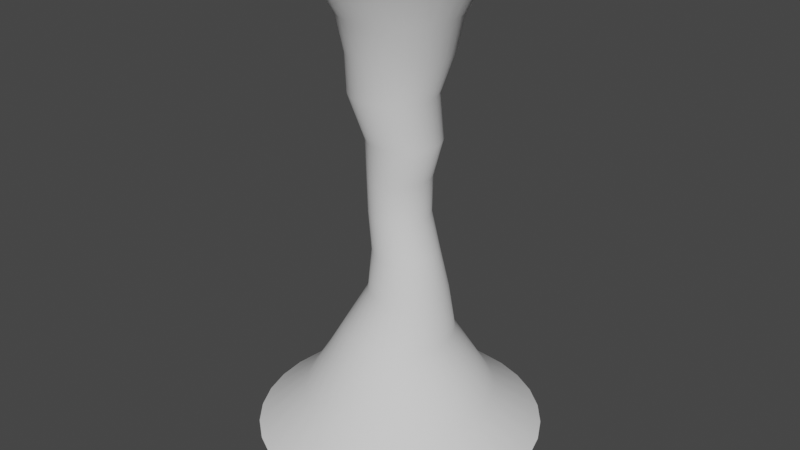 # Source: TornadoMeshes.blend  (saved by Blender 3.0.42; exported with 4.5.12 LTS)
import bpy
from mathutils import Matrix  # noqa: F401  (used for matrix-valued properties, if any)

bpy.ops.wm.read_factory_settings(use_empty=True)
scene = bpy.context.scene
scene.name = 'Scene'

# ---- collections
col_collection = bpy.data.collections.new('Collection'); scene.collection.children.link(col_collection)

# ---- world
world_world = bpy.data.worlds.new('World'); scene.world = world_world
world_world.use_nodes = True; world_world.node_tree.nodes.clear()
_N = world_world.node_tree.nodes; _L = world_world.node_tree.links
n0 = _N.new('ShaderNodeOutputWorld'); n0.name = 'World Output'; n0.location = (300, 300)
n1 = _N.new('ShaderNodeBackground'); n1.name = 'Background'; n1.location = (10, 300)
n1.inputs[0].default_value = (0.05088, 0.05088, 0.05088, 1.0)
_L.new(n1.outputs[0], n0.inputs[0])
n0.is_active_output = True
world_world.color = (0.05088, 0.05088, 0.05088)
world_world.use_sun_shadow = False
world_world.sun_shadow_jitter_overblur = 0.0

# ---- meshes
me_cylinder_001 = bpy.data.meshes.new('Cylinder.001')
me_cylinder_001.from_pydata([(-3.696e-08, 3.385, 0.01304), (-2.387e-08, 1.879, 11.01), (0.6604, 3.32, 0.01304), (0.3665, 1.842, 11.01), (1.295, 3.128, 0.01304), (0.7189, 1.736, 11.01), (1.881, 2.815, 0.01304), (1.044, 1.562, 11.01), (2.394, 2.394, 0.01304), (1.328, 1.328, 11.01), (2.815, 1.881, 0.01304), (1.562, 1.044, 11.01), (3.128, 1.295, 0.01304), (1.736, 0.7189, 11.01), (3.32, 0.6604, 0.01304), (1.842, 0.3665, 11.01), (3.385, -1.102e-07, 0.01304), (1.879, -5.388e-08, 11.01), (3.32, -0.6604, 0.01304), (1.842, -0.3665, 11.01), (3.128, -1.295, 0.01304), (1.736, -0.7189, 11.01), (2.815, -1.881, 0.01304), (1.562, -1.044, 11.01), (2.394, -2.394, 0.01304), (1.328, -1.328, 11.01), (1.881, -2.815, 0.01304), (1.044, -1.562, 11.01), (1.295, -3.128, 0.01304), (0.7189, -1.736, 11.01), (0.6604, -3.32, 0.01304), (0.3665, -1.842, 11.01), (-3.329e-07, -3.385, 0.01304), (-1.881e-07, -1.879, 11.01), (-0.6604, -3.32, 0.01304), (-0.3665, -1.842, 11.01), (-1.295, -3.128, 0.01304), (-0.7189, -1.736, 11.01), (-1.881, -2.815, 0.01304), (-1.044, -1.562, 11.01), (-2.394, -2.394, 0.01304), (-1.328, -1.328, 11.01), (-2.815, -1.881, 0.01304), (-1.562, -1.044, 11.01), (-3.128, -1.295, 0.01304), (-1.736, -0.7189, 11.01), (-3.32, -0.6604, 0.01304), (-1.842, -0.3665, 11.01), (-3.385, 7.819e-08, 0.01304), (-1.879, 5.064e-08, 11.01), (-3.32, 0.6604, 0.01304), (-1.842, 0.3665, 11.01), (-3.128, 1.295, 0.01304), (-1.736, 0.7189, 11.01), (-2.815, 1.881, 0.01304), (-1.562, 1.044, 11.01), (-2.394, 2.394, 0.01304), (-1.328, 1.328, 11.01), (-1.881, 2.815, 0.01304), (-1.044, 1.562, 11.01), (-1.295, 3.128, 0.01304), (-0.7189, 1.736, 11.01), (-0.6604, 3.32, 0.01304), (-0.3665, 1.842, 11.01), (4.604e-09, 0.7058, 5.513), (0.1377, 0.6923, 5.513), (0.2701, 0.6521, 5.513), (0.3921, 0.5869, 5.513), (0.4991, 0.4991, 5.513), (0.5869, 0.3921, 5.513), (0.6521, 0.2701, 5.513), (0.6923, 0.1377, 5.513), (0.7058, -3.456e-08, 5.513), (0.6923, -0.1377, 5.513), (0.6521, -0.2701, 5.513), (0.5869, -0.3921, 5.513), (0.4991, -0.4991, 5.513), (0.3921, -0.5869, 5.513), (0.2701, -0.6521, 5.513), (0.1377, -0.6923, 5.513), (-5.71e-08, -0.7058, 5.513), (-0.1377, -0.6923, 5.513), (-0.2701, -0.6521, 5.513), (-0.3921, -0.5869, 5.513), (-0.4991, -0.4991, 5.513), (-0.5869, -0.3921, 5.513), (-0.6521, -0.2701, 5.513), (-0.6923, -0.1377, 5.513), (-0.7058, 4.707e-09, 5.513), (-0.6923, 0.1377, 5.513), (-0.6521, 0.2701, 5.513), (-0.5869, 0.3921, 5.513), (-0.4991, 0.4991, 5.513), (-0.3921, 0.5869, 5.513), (-0.2701, 0.6521, 5.513), (-0.1377, 0.6923, 5.513), (-0.1786, 1.0, 8.263), (0.01647, 0.9808, 8.263), (0.2041, 0.9239, 8.263), (0.3769, 0.8315, 8.263), (0.5285, 0.7071, 8.263), (0.6528, 0.5556, 8.263), (0.7453, 0.3827, 8.263), (0.8022, 0.1951, 8.263), (0.8214, -4.371e-08, 8.263), (0.8022, -0.1951, 8.263), (0.7453, -0.3827, 8.263), (0.6528, -0.5556, 8.263), (0.5285, -0.7071, 8.263), (0.3769, -0.8315, 8.263), (0.2041, -0.9239, 8.263), (0.01647, -0.9808, 8.263), (-0.1786, -1.0, 8.263), (-0.3737, -0.9808, 8.263), (-0.5613, -0.9239, 8.263), (-0.7342, -0.8315, 8.263), (-0.8857, -0.7071, 8.263), (-1.01, -0.5556, 8.263), (-1.103, -0.3827, 8.263), (-1.159, -0.1951, 8.263), (-1.179, 1.192e-08, 8.263), (-1.159, 0.1951, 8.263), (-1.103, 0.3827, 8.263), (-1.01, 0.5556, 8.263), (-0.8857, 0.7071, 8.263), (-0.7342, 0.8315, 8.263), (-0.5613, 0.9239, 8.263), (-0.3737, 0.9808, 8.263), (0.2292, 1.277, 2.515), (0.4735, 1.203, 2.515), (0.6986, 1.083, 2.515), (0.8959, 0.9207, 2.515), (1.058, 0.7234, 2.515), (1.178, 0.4983, 2.515), (1.252, 0.254, 2.515), (1.277, -2.251e-08, 2.515), (1.252, -0.254, 2.515), (1.178, -0.4983, 2.515), (1.058, -0.7234, 2.515), (0.8959, -0.9207, 2.515), (0.6986, -1.083, 2.515), (0.4735, -1.203, 2.515), (0.2292, -1.277, 2.515), (-0.02481, -1.302, 2.515), (-0.2788, -1.277, 2.515), (-0.5231, -1.203, 2.515), (-0.7482, -1.083, 2.515), (-0.9455, -0.9207, 2.515), (-1.107, -0.7234, 2.515), (-1.228, -0.4983, 2.515), (-1.302, -0.254, 2.515), (-1.327, 4.993e-08, 2.515), (-1.302, 0.254, 2.515), (-1.228, 0.4983, 2.515), (-1.107, 0.7234, 2.515), (-0.9455, 0.9207, 2.515), (-0.7482, 1.083, 2.515), (-0.5231, 1.203, 2.515), (-0.2788, 1.277, 2.515), (-0.02481, 1.302, 2.515), (0.4389, 2.206, 0.9538), (0.8609, 2.078, 0.9538), (1.25, 1.87, 0.9538), (1.591, 1.591, 0.9538), (1.87, 1.25, 0.9538), (2.078, 0.8609, 0.9538), (2.206, 0.4389, 0.9538), (2.25, -8.025e-08, 0.9538), (2.206, -0.4389, 0.9538), (2.078, -0.8609, 0.9538), (1.87, -1.25, 0.9538), (1.591, -1.591, 0.9538), (1.25, -1.87, 0.9538), (0.8609, -2.078, 0.9538), (0.4389, -2.206, 0.9538), (-2.199e-07, -2.25, 0.9538), (-0.4389, -2.206, 0.9538), (-0.8609, -2.078, 0.9538), (-1.25, -1.87, 0.9538), (-1.591, -1.591, 0.9538), (-1.87, -1.25, 0.9538), (-2.078, -0.8609, 0.9538), (-2.206, -0.4389, 0.9538), (-2.25, 4.49e-08, 0.9538), (-2.206, 0.4389, 0.9538), (-2.078, 0.8609, 0.9538), (-1.87, 1.25, 0.9538), (-1.591, 1.591, 0.9538), (-1.25, 1.87, 0.9538), (-0.8609, 2.078, 0.9538), (-0.4389, 2.206, 0.9538), (-2.324e-08, 2.25, 0.9538), (-1.852e-08, 1.726, 1.808), (0.3367, 1.693, 1.808), (0.6604, 1.594, 1.808), (0.9588, 1.435, 1.808), (1.22, 1.22, 1.808), (1.435, 0.9588, 1.808), (1.594, 0.6604, 1.808), (1.693, 0.3367, 1.808), (1.726, -6.406e-08, 1.808), (1.693, -0.3367, 1.808), (1.594, -0.6604, 1.808), (1.435, -0.9588, 1.808), (1.22, -1.22, 1.808), (0.9588, -1.435, 1.808), (0.6604, -1.594, 1.808), (0.3367, -1.693, 1.808), (-1.694e-07, -1.726, 1.808), (-0.3367, -1.693, 1.808), (-0.6604, -1.594, 1.808), (-0.9588, -1.435, 1.808), (-1.22, -1.22, 1.808), (-1.435, -0.9588, 1.808), (-1.594, -0.6604, 1.808), (-1.693, -0.3367, 1.808), (-1.726, 3.196e-08, 1.808), (-1.693, 0.3367, 1.808), (-1.594, 0.6604, 1.808), (-1.435, 0.9588, 1.808), (-1.22, 1.22, 1.808), (-0.9588, 1.435, 1.808), (-0.6604, 1.594, 1.808), (-0.3367, 1.693, 1.808), (-1.337e-08, 1.353, 10.03), (0.2639, 1.327, 10.03), (0.5177, 1.25, 10.03), (0.7516, 1.125, 10.03), (0.9566, 0.9566, 10.03), (1.125, 0.7516, 10.03), (1.25, 0.5177, 10.03), (1.327, 0.2639, 10.03), (1.353, -3.744e-08, 10.03), (1.327, -0.2639, 10.03), (1.25, -0.5177, 10.03), (1.125, -0.7516, 10.03), (0.9566, -0.9566, 10.03), (0.7516, -1.125, 10.03), (0.5177, -1.25, 10.03), (0.2639, -1.327, 10.03), (-1.316e-07, -1.353, 10.03), (-0.2639, -1.327, 10.03), (-0.5177, -1.25, 10.03), (-0.7516, -1.125, 10.03), (-0.9566, -0.9566, 10.03), (-1.125, -0.7516, 10.03), (-1.25, -0.5177, 10.03), (-1.327, -0.2639, 10.03), (-1.353, 3.782e-08, 10.03), (-1.327, 0.2639, 10.03), (-1.25, 0.5177, 10.03), (-1.125, 0.7516, 10.03), (-0.9566, 0.9566, 10.03), (-0.7516, 1.125, 10.03), (-0.5177, 1.25, 10.03), (-0.2639, 1.327, 10.03), (0.226, 1.136, 9.174), (0.4432, 1.07, 9.174), (0.6435, 0.9631, 9.174), (0.819, 0.819, 9.174), (0.9631, 0.6435, 9.174), (1.07, 0.4432, 9.174), (1.136, 0.226, 9.174), (1.158, -3.942e-08, 9.174), (1.136, -0.226, 9.174), (1.07, -0.4432, 9.174), (0.9631, -0.6435, 9.174), (0.819, -0.819, 9.174), (0.6435, -0.9631, 9.174), (0.4432, -1.07, 9.174), (0.226, -1.136, 9.174), (-1.086e-07, -1.158, 9.174), (-0.226, -1.136, 9.174), (-0.4432, -1.07, 9.174), (-0.6435, -0.9631, 9.174), (-0.819, -0.819, 9.174), (-0.9631, -0.6435, 9.174), (-1.07, -0.4432, 9.174), (-1.136, -0.226, 9.174), (-1.158, 2.502e-08, 9.174), (-1.136, 0.226, 9.174), (-1.07, 0.4432, 9.174), (-0.9631, 0.6435, 9.174), (-0.819, 0.819, 9.174), (-0.6435, 0.9631, 9.174), (-0.4432, 1.07, 9.174), (-0.226, 1.136, 9.174), (-7.312e-09, 1.158, 9.174), (0.2842, 0.8299, 7.276), (0.4429, 0.7817, 7.276), (0.5892, 0.7035, 7.276), (0.7174, 0.5983, 7.276), (0.8226, 0.4701, 7.276), (0.9008, 0.3238, 7.276), (0.949, 0.1651, 7.276), (0.9652, -2.836e-08, 7.276), (0.949, -0.1651, 7.276), (0.9008, -0.3238, 7.276), (0.8226, -0.4701, 7.276), (0.7174, -0.5983, 7.276), (0.5892, -0.7035, 7.276), (0.4429, -0.7817, 7.276), (0.2842, -0.8299, 7.276), (0.1191, -0.8461, 7.276), (-0.04599, -0.8299, 7.276), (-0.2047, -0.7817, 7.276), (-0.351, -0.7035, 7.276), (-0.4792, -0.5983, 7.276), (-0.5845, -0.4701, 7.276), (-0.6627, -0.3238, 7.276), (-0.7108, -0.1651, 7.276), (-0.7271, 1.871e-08, 7.276), (-0.7108, 0.1651, 7.276), (-0.6627, 0.3238, 7.276), (-0.5845, 0.4701, 7.276), (-0.4792, 0.5983, 7.276), (-0.351, 0.7035, 7.276), (-0.2047, 0.7817, 7.276), (-0.04599, 0.8299, 7.276), (0.1191, 0.8461, 7.276), (0.1423, 0.7152, 6.395), (0.2791, 0.6737, 6.395), (0.4051, 0.6063, 6.395), (0.5156, 0.5156, 6.395), (0.6063, 0.4051, 6.395), (0.6737, 0.2791, 6.395), (0.7152, 0.1423, 6.395), (0.7292, -3.346e-08, 6.395), (0.7152, -0.1423, 6.395), (0.6737, -0.2791, 6.395), (0.6063, -0.4051, 6.395), (0.5156, -0.5156, 6.395), (0.4051, -0.6063, 6.395), (0.2791, -0.6737, 6.395), (0.1423, -0.7152, 6.395), (-6.379e-08, -0.7292, 6.395), (-0.1423, -0.7152, 6.395), (-0.2791, -0.6737, 6.395), (-0.4051, -0.6063, 6.395), (-0.5156, -0.5156, 6.395), (-0.6063, -0.4051, 6.395), (-0.6737, -0.2791, 6.395), (-0.7152, -0.1423, 6.395), (-0.7292, 7.113e-09, 6.395), (-0.7152, 0.1423, 6.395), (-0.6737, 0.2791, 6.395), (-0.6063, 0.4051, 6.395), (-0.5156, 0.5156, 6.395), (-0.4051, 0.6063, 6.395), (-0.2791, 0.6737, 6.395), (-0.1423, 0.7152, 6.395), (-4.356e-11, 0.7292, 6.395), (0.2533, 0.9208, 3.65), (0.4329, 0.9031, 3.65), (0.6056, 0.8507, 3.65), (0.7648, 0.7656, 3.65), (0.9043, 0.6511, 3.65), (1.019, 0.5116, 3.65), (1.104, 0.3524, 3.65), (1.156, 0.1796, 3.65), (1.174, -3.526e-08, 3.65), (1.156, -0.1796, 3.65), (1.104, -0.3524, 3.65), (1.019, -0.5116, 3.65), (0.9043, -0.6511, 3.65), (0.7648, -0.7656, 3.65), (0.6056, -0.8507, 3.65), (0.4329, -0.9031, 3.65), (0.2533, -0.9208, 3.65), (0.07363, -0.9031, 3.65), (-0.0991, -0.8507, 3.65), (-0.2583, -0.7656, 3.65), (-0.3978, -0.6511, 3.65), (-0.5123, -0.5116, 3.65), (-0.5974, -0.3524, 3.65), (-0.6498, -0.1796, 3.65), (-0.6675, 1.597e-08, 3.65), (-0.6498, 0.1796, 3.65), (-0.5974, 0.3524, 3.65), (-0.5123, 0.5116, 3.65), (-0.3978, 0.6511, 3.65), (-0.2583, 0.7656, 3.65), (-0.0991, 0.8507, 3.65), (0.07363, 0.9031, 3.65), (0.1713, 0.7625, 4.626), (0.32, 0.7478, 4.626), (0.4631, 0.7044, 4.626), (0.5949, 0.634, 4.626), (0.7104, 0.5391, 4.626), (0.8053, 0.4236, 4.626), (0.8757, 0.2918, 4.626), (0.9191, 0.1487, 4.626), (0.9338, -2.152e-08, 4.626), (0.9191, -0.1487, 4.626), (0.8757, -0.2918, 4.626), (0.8053, -0.4236, 4.626), (0.7104, -0.5391, 4.626), (0.5949, -0.634, 4.626), (0.4631, -0.7044, 4.626), (0.32, -0.7478, 4.626), (0.1713, -0.7625, 4.626), (0.02254, -0.7478, 4.626), (-0.1205, -0.7044, 4.626), (-0.2523, -0.634, 4.626), (-0.3679, -0.5391, 4.626), (-0.4627, -0.4236, 4.626), (-0.5331, -0.2918, 4.626), (-0.5765, -0.1487, 4.626), (-0.5912, 2.09e-08, 4.626), (-0.5765, 0.1487, 4.626), (-0.5331, 0.2918, 4.626), (-0.4627, 0.4236, 4.626), (-0.3679, 0.5391, 4.626), (-0.2523, 0.634, 4.626), (-0.1205, 0.7044, 4.626), (0.02254, 0.7478, 4.626)], [], [(224, 1, 3, 225), (225, 3, 5, 226), (226, 5, 7, 227), (227, 7, 9, 228), (228, 9, 11, 229), (229, 11, 13, 230), (230, 13, 15, 231), (231, 15, 17, 232), (232, 17, 19, 233), (233, 19, 21, 234), (234, 21, 23, 235), (235, 23, 25, 236), (236, 25, 27, 237), (237, 27, 29, 238), (238, 29, 31, 239), (239, 31, 33, 240), (240, 33, 35, 241), (241, 35, 37, 242), (242, 37, 39, 243), (243, 39, 41, 244), (244, 41, 43, 245), (245, 43, 45, 246), (246, 45, 47, 247), (247, 47, 49, 248), (248, 49, 51, 249), (249, 51, 53, 250), (250, 53, 55, 251), (251, 55, 57, 252), (252, 57, 59, 253), (253, 59, 61, 254), (414, 94, 95, 415), (254, 61, 63, 255), (255, 63, 1, 224), (415, 95, 64, 384), (413, 93, 94, 414), (412, 92, 93, 413), (411, 91, 92, 412), (410, 90, 91, 411), (409, 89, 90, 410), (408, 88, 89, 409), (407, 87, 88, 408), (406, 86, 87, 407), (405, 85, 86, 406), (404, 84, 85, 405), (403, 83, 84, 404), (402, 82, 83, 403), (401, 81, 82, 402), (400, 80, 81, 401), (399, 79, 80, 400), (398, 78, 79, 399), (397, 77, 78, 398), (396, 76, 77, 397), (395, 75, 76, 396), (394, 74, 75, 395), (393, 73, 74, 394), (392, 72, 73, 393), (391, 71, 72, 392), (390, 70, 71, 391), (389, 69, 70, 390), (388, 68, 69, 389), (387, 67, 68, 388), (386, 66, 67, 387), (385, 65, 66, 386), (384, 64, 65, 385), (318, 127, 96, 319), (317, 126, 127, 318), (316, 125, 126, 317), (315, 124, 125, 316), (314, 123, 124, 315), (313, 122, 123, 314), (312, 121, 122, 313), (311, 120, 121, 312), (310, 119, 120, 311), (309, 118, 119, 310), (308, 117, 118, 309), (307, 116, 117, 308), (306, 115, 116, 307), (305, 114, 115, 306), (304, 113, 114, 305), (303, 112, 113, 304), (302, 111, 112, 303), (301, 110, 111, 302), (300, 109, 110, 301), (299, 108, 109, 300), (298, 107, 108, 299), (297, 106, 107, 298), (296, 105, 106, 297), (295, 104, 105, 296), (294, 103, 104, 295), (293, 102, 103, 294), (292, 101, 102, 293), (291, 100, 101, 292), (290, 99, 100, 291), (289, 98, 99, 290), (288, 97, 98, 289), (319, 96, 97, 288), (192, 159, 128, 193), (193, 128, 129, 194), (194, 129, 130, 195), (195, 130, 131, 196), (196, 131, 132, 197), (197, 132, 133, 198), (198, 133, 134, 199), (199, 134, 135, 200), (200, 135, 136, 201), (201, 136, 137, 202), (202, 137, 138, 203), (203, 138, 139, 204), (204, 139, 140, 205), (205, 140, 141, 206), (206, 141, 142, 207), (207, 142, 143, 208), (208, 143, 144, 209), (209, 144, 145, 210), (210, 145, 146, 211), (211, 146, 147, 212), (212, 147, 148, 213), (213, 148, 149, 214), (214, 149, 150, 215), (215, 150, 151, 216), (216, 151, 152, 217), (217, 152, 153, 218), (218, 153, 154, 219), (219, 154, 155, 220), (220, 155, 156, 221), (221, 156, 157, 222), (223, 158, 159, 192), (222, 157, 158, 223), (60, 189, 190, 62), (62, 190, 191, 0), (58, 188, 189, 60), (56, 187, 188, 58), (54, 186, 187, 56), (52, 185, 186, 54), (50, 184, 185, 52), (48, 183, 184, 50), (46, 182, 183, 48), (44, 181, 182, 46), (42, 180, 181, 44), (40, 179, 180, 42), (38, 178, 179, 40), (36, 177, 178, 38), (34, 176, 177, 36), (32, 175, 176, 34), (30, 174, 175, 32), (28, 173, 174, 30), (26, 172, 173, 28), (24, 171, 172, 26), (22, 170, 171, 24), (20, 169, 170, 22), (18, 168, 169, 20), (16, 167, 168, 18), (14, 166, 167, 16), (12, 165, 166, 14), (10, 164, 165, 12), (8, 163, 164, 10), (6, 162, 163, 8), (4, 161, 162, 6), (2, 160, 161, 4), (0, 191, 160, 2), (189, 222, 223, 190), (190, 223, 192, 191), (188, 221, 222, 189), (187, 220, 221, 188), (186, 219, 220, 187), (185, 218, 219, 186), (184, 217, 218, 185), (183, 216, 217, 184), (182, 215, 216, 183), (181, 214, 215, 182), (180, 213, 214, 181), (179, 212, 213, 180), (178, 211, 212, 179), (177, 210, 211, 178), (176, 209, 210, 177), (175, 208, 209, 176), (174, 207, 208, 175), (173, 206, 207, 174), (172, 205, 206, 173), (171, 204, 205, 172), (170, 203, 204, 171), (169, 202, 203, 170), (168, 201, 202, 169), (167, 200, 201, 168), (166, 199, 200, 167), (165, 198, 199, 166), (164, 197, 198, 165), (163, 196, 197, 164), (162, 195, 196, 163), (161, 194, 195, 162), (160, 193, 194, 161), (191, 192, 193, 160), (286, 255, 224, 287), (285, 254, 255, 286), (284, 253, 254, 285), (283, 252, 253, 284), (282, 251, 252, 283), (281, 250, 251, 282), (280, 249, 250, 281), (279, 248, 249, 280), (278, 247, 248, 279), (277, 246, 247, 278), (276, 245, 246, 277), (275, 244, 245, 276), (274, 243, 244, 275), (273, 242, 243, 274), (272, 241, 242, 273), (271, 240, 241, 272), (270, 239, 240, 271), (269, 238, 239, 270), (268, 237, 238, 269), (267, 236, 237, 268), (266, 235, 236, 267), (265, 234, 235, 266), (264, 233, 234, 265), (263, 232, 233, 264), (262, 231, 232, 263), (261, 230, 231, 262), (260, 229, 230, 261), (259, 228, 229, 260), (258, 227, 228, 259), (257, 226, 227, 258), (256, 225, 226, 257), (287, 224, 225, 256), (96, 287, 256, 97), (97, 256, 257, 98), (98, 257, 258, 99), (99, 258, 259, 100), (100, 259, 260, 101), (101, 260, 261, 102), (102, 261, 262, 103), (103, 262, 263, 104), (104, 263, 264, 105), (105, 264, 265, 106), (106, 265, 266, 107), (107, 266, 267, 108), (108, 267, 268, 109), (109, 268, 269, 110), (110, 269, 270, 111), (111, 270, 271, 112), (112, 271, 272, 113), (113, 272, 273, 114), (114, 273, 274, 115), (115, 274, 275, 116), (116, 275, 276, 117), (117, 276, 277, 118), (118, 277, 278, 119), (119, 278, 279, 120), (120, 279, 280, 121), (121, 280, 281, 122), (122, 281, 282, 123), (123, 282, 283, 124), (124, 283, 284, 125), (125, 284, 285, 126), (126, 285, 286, 127), (127, 286, 287, 96), (351, 319, 288, 320), (320, 288, 289, 321), (321, 289, 290, 322), (322, 290, 291, 323), (323, 291, 292, 324), (324, 292, 293, 325), (325, 293, 294, 326), (326, 294, 295, 327), (327, 295, 296, 328), (328, 296, 297, 329), (329, 297, 298, 330), (330, 298, 299, 331), (331, 299, 300, 332), (332, 300, 301, 333), (333, 301, 302, 334), (334, 302, 303, 335), (335, 303, 304, 336), (336, 304, 305, 337), (337, 305, 306, 338), (338, 306, 307, 339), (339, 307, 308, 340), (340, 308, 309, 341), (341, 309, 310, 342), (342, 310, 311, 343), (343, 311, 312, 344), (344, 312, 313, 345), (345, 313, 314, 346), (346, 314, 315, 347), (347, 315, 316, 348), (348, 316, 317, 349), (349, 317, 318, 350), (350, 318, 319, 351), (95, 350, 351, 64), (94, 349, 350, 95), (93, 348, 349, 94), (92, 347, 348, 93), (91, 346, 347, 92), (90, 345, 346, 91), (89, 344, 345, 90), (88, 343, 344, 89), (87, 342, 343, 88), (86, 341, 342, 87), (85, 340, 341, 86), (84, 339, 340, 85), (83, 338, 339, 84), (82, 337, 338, 83), (81, 336, 337, 82), (80, 335, 336, 81), (79, 334, 335, 80), (78, 333, 334, 79), (77, 332, 333, 78), (76, 331, 332, 77), (75, 330, 331, 76), (74, 329, 330, 75), (73, 328, 329, 74), (72, 327, 328, 73), (71, 326, 327, 72), (70, 325, 326, 71), (69, 324, 325, 70), (68, 323, 324, 69), (67, 322, 323, 68), (66, 321, 322, 67), (65, 320, 321, 66), (64, 351, 320, 65), (159, 352, 353, 128), (128, 353, 354, 129), (129, 354, 355, 130), (130, 355, 356, 131), (131, 356, 357, 132), (132, 357, 358, 133), (133, 358, 359, 134), (134, 359, 360, 135), (135, 360, 361, 136), (136, 361, 362, 137), (137, 362, 363, 138), (138, 363, 364, 139), (139, 364, 365, 140), (140, 365, 366, 141), (141, 366, 367, 142), (142, 367, 368, 143), (143, 368, 369, 144), (144, 369, 370, 145), (145, 370, 371, 146), (146, 371, 372, 147), (147, 372, 373, 148), (148, 373, 374, 149), (149, 374, 375, 150), (150, 375, 376, 151), (151, 376, 377, 152), (152, 377, 378, 153), (153, 378, 379, 154), (154, 379, 380, 155), (155, 380, 381, 156), (156, 381, 382, 157), (158, 383, 352, 159), (157, 382, 383, 158), (352, 384, 385, 353), (353, 385, 386, 354), (354, 386, 387, 355), (355, 387, 388, 356), (356, 388, 389, 357), (357, 389, 390, 358), (358, 390, 391, 359), (359, 391, 392, 360), (360, 392, 393, 361), (361, 393, 394, 362), (362, 394, 395, 363), (363, 395, 396, 364), (364, 396, 397, 365), (365, 397, 398, 366), (366, 398, 399, 367), (367, 399, 400, 368), (368, 400, 401, 369), (369, 401, 402, 370), (370, 402, 403, 371), (371, 403, 404, 372), (372, 404, 405, 373), (373, 405, 406, 374), (374, 406, 407, 375), (375, 407, 408, 376), (376, 408, 409, 377), (377, 409, 410, 378), (378, 410, 411, 379), (379, 411, 412, 380), (380, 412, 413, 381), (381, 413, 414, 382), (383, 415, 384, 352), (382, 414, 415, 383)])
me_cylinder_001.polygons.foreach_set('use_smooth', [True] * 384)
_uv = me_cylinder_001.uv_layers.new(name='UVMap')
_uv.uv.foreach_set('vector', [1.0, 0.9103, 1.0, 1.0, 0.9688, 1.0, 0.9688, 0.9103, 0.9688, 0.9103, 0.9688, 1.0, 0.9375, 1.0, 0.9375, 0.9103, 0.9375, 0.9103, 0.9375, 1.0, 0.9062, 1.0, 0.9062, 0.9103, 0.9062, 0.9103, 0.9062, 1.0, 0.875, 1.0, 0.875, 0.9103, 0.875, 0.9103, 0.875, 1.0, 0.8438, 1.0, 0.8438, 0.9103, 0.8438, 0.9103, 0.8438, 1.0, 0.8125, 1.0, 0.8125, 0.9103, 0.8125, 0.9103, 0.8125, 1.0, 0.7812, 1.0, 0.7812, 0.9103, 0.7812, 0.9103, 0.7812, 1.0, 0.75, 1.0, 0.75, 0.9103, 0.75, 0.9103, 0.75, 1.0, 0.7188, 1.0, 0.7188, 0.9103, 0.7188, 0.9103, 0.7188, 1.0, 0.6875, 1.0, 0.6875, 0.9103, 0.6875, 0.9103, 0.6875, 1.0, 0.6562, 1.0, 0.6562, 0.9103, 0.6562, 0.9103, 0.6562, 1.0, 0.625, 1.0, 0.625, 0.9103, 0.625, 0.9103, 0.625, 1.0, 0.5938, 1.0, 0.5938, 0.9103, 0.5938, 0.9103, 0.5938, 1.0, 0.5625, 1.0, 0.5625, 0.9103, 0.5625, 0.9103, 0.5625, 1.0, 0.5312, 1.0, 0.5312, 0.9103, 0.5312, 0.9103, 0.5312, 1.0, 0.5, 1.0, 0.5, 0.9103, 0.5, 0.9103, 0.5, 1.0, 0.4688, 1.0, 0.4688, 0.9103, 0.4688, 0.9103, 0.4688, 1.0, 0.4375, 1.0, 0.4375, 0.9103, 0.4375, 0.9103, 0.4375, 1.0, 0.4062, 1.0, 0.4062, 0.9103, 0.4062, 0.9103, 0.4062, 1.0, 0.375, 1.0, 0.375, 0.9103, 0.375, 0.9103, 0.375, 1.0, 0.3438, 1.0, 0.3438, 0.9103, 0.3438, 0.9103, 0.3438, 1.0, 0.3125, 1.0, 0.3125, 0.9103, 0.3125, 0.9103, 0.3125, 1.0, 0.2812, 1.0, 0.2812, 0.9103, 0.2812, 0.9103, 0.2812, 1.0, 0.25, 1.0, 0.25, 0.9103, 0.25, 0.9103, 0.25, 1.0, 0.2188, 1.0, 0.2188, 0.9103, 0.2188, 0.9103, 0.2188, 1.0, 0.1875, 1.0, 0.1875, 0.9103, 0.1875, 0.9103, 0.1875, 1.0, 0.1562, 1.0, 0.1562, 0.9103, 0.1562, 0.9103, 0.1562, 1.0, 0.125, 1.0, 0.125, 0.9103, 0.125, 0.9103, 0.125, 1.0, 0.09375, 1.0, 0.09375, 0.9103, 0.09375, 0.9103, 0.09375, 1.0, 0.0625, 1.0, 0.0625, 0.9103, 0.06258, 0.4257, 0.0625, 0.5, 0.03125, 0.5, 0.03133, 0.4257, 0.0625, 0.9103, 0.0625, 1.0, 0.03125, 1.0, 0.03125, 0.9103, 0.03125, 0.9103, 0.03125, 1.0, 0.0, 1.0, 0.0, 0.9103, 0.03133, 0.4257, 0.03125, 0.5, 0.0, 0.5, -0.0009799, 0.4257, 0.09381, 0.4256, 0.09375, 0.5, 0.0625, 0.5, 0.06258, 0.4257, 0.125, 0.4256, 0.125, 0.5, 0.09375, 0.5, 0.09381, 0.4256, 0.1563, 0.4256, 0.1562, 0.5, 0.125, 0.5, 0.125, 0.4256, 0.1875, 0.4256, 0.1875, 0.5, 0.1562, 0.5, 0.1563, 0.4256, 0.2188, 0.4256, 0.2188, 0.5, 0.1875, 0.5, 0.1875, 0.4256, 0.25, 0.4256, 0.25, 0.5, 0.2188, 0.5, 0.2188, 0.4256, 0.2812, 0.4256, 0.2812, 0.5, 0.25, 0.5, 0.25, 0.4256, 0.3125, 0.4256, 0.3125, 0.5, 0.2812, 0.5, 0.2812, 0.4256, 0.3437, 0.4256, 0.3438, 0.5, 0.3125, 0.5, 0.3125, 0.4256, 0.375, 0.4256, 0.375, 0.5, 0.3438, 0.5, 0.3437, 0.4256, 0.4062, 0.4256, 0.4062, 0.5, 0.375, 0.5, 0.375, 0.4256, 0.4374, 0.4257, 0.4375, 0.5, 0.4062, 0.5, 0.4062, 0.4256, 0.4687, 0.4257, 0.4688, 0.5, 0.4375, 0.5, 0.4374, 0.4257, 0.4999, 0.4257, 0.5, 0.5, 0.4688, 0.5, 0.4687, 0.4257, 0.5312, 0.4257, 0.5312, 0.5, 0.5, 0.5, 0.4999, 0.4257, 0.5624, 0.4257, 0.5625, 0.5, 0.5312, 0.5, 0.5312, 0.4257, 0.5937, 0.4257, 0.5938, 0.5, 0.5625, 0.5, 0.5624, 0.4257, 0.625, 0.4257, 0.625, 0.5, 0.5938, 0.5, 0.5937, 0.4257, 0.6562, 0.4257, 0.6562, 0.5, 0.625, 0.5, 0.625, 0.4257, 0.6875, 0.4257, 0.6875, 0.5, 0.6562, 0.5, 0.6562, 0.4257, 0.7187, 0.4257, 0.7188, 0.5, 0.6875, 0.5, 0.6875, 0.4257, 0.75, 0.4257, 0.75, 0.5, 0.7188, 0.5, 0.7187, 0.4257, 0.7813, 0.4257, 0.7812, 0.5, 0.75, 0.5, 0.75, 0.4257, 0.8125, 0.4257, 0.8125, 0.5, 0.7812, 0.5, 0.7813, 0.4257, 0.8438, 0.4257, 0.8438, 0.5, 0.8125, 0.5, 0.8125, 0.4257, 0.875, 0.4257, 0.875, 0.5, 0.8438, 0.5, 0.8438, 0.4257, 0.9063, 0.4257, 0.9062, 0.5, 0.875, 0.5, 0.875, 0.4257, 0.9376, 0.4257, 0.9375, 0.5, 0.9062, 0.5, 0.9063, 0.4257, 0.9688, 0.4257, 0.9688, 0.5, 0.9375, 0.5, 0.9376, 0.4257, 1.001, 0.4257, 1.0, 0.5, 0.9688, 0.5, 0.9688, 0.4257, 0.03125, 0.6549, 0.03125, 0.75, 0.0, 0.75, 0.0, 0.6549, 0.0625, 0.6549, 0.0625, 0.75, 0.03125, 0.75, 0.03125, 0.6549, 0.09375, 0.6549, 0.09375, 0.75, 0.0625, 0.75, 0.0625, 0.6549, 0.125, 0.6549, 0.125, 0.75, 0.09375, 0.75, 0.09375, 0.6549, 0.1562, 0.6549, 0.1562, 0.75, 0.125, 0.75, 0.125, 0.6549, 0.1875, 0.6549, 0.1875, 0.75, 0.1562, 0.75, 0.1562, 0.6549, 0.2188, 0.6549, 0.2188, 0.75, 0.1875, 0.75, 0.1875, 0.6549, 0.25, 0.6549, 0.25, 0.75, 0.2188, 0.75, 0.2188, 0.6549, 0.2812, 0.6549, 0.2812, 0.75, 0.25, 0.75, 0.25, 0.6549, 0.3125, 0.6549, 0.3125, 0.75, 0.2812, 0.75, 0.2812, 0.6549, 0.3438, 0.6549, 0.3438, 0.75, 0.3125, 0.75, 0.3125, 0.6549, 0.375, 0.6549, 0.375, 0.75, 0.3438, 0.75, 0.3438, 0.6549, 0.4062, 0.6549, 0.4062, 0.75, 0.375, 0.75, 0.375, 0.6549, 0.4375, 0.6549, 0.4375, 0.75, 0.4062, 0.75, 0.4062, 0.6549, 0.4688, 0.6549, 0.4688, 0.75, 0.4375, 0.75, 0.4375, 0.6549, 0.5, 0.6549, 0.5, 0.75, 0.4688, 0.75, 0.4688, 0.6549, 0.5312, 0.6549, 0.5312, 0.75, 0.5, 0.75, 0.5, 0.6549, 0.5625, 0.6549, 0.5625, 0.75, 0.5312, 0.75, 0.5312, 0.6549, 0.5938, 0.6549, 0.5938, 0.75, 0.5625, 0.75, 0.5625, 0.6549, 0.625, 0.6549, 0.625, 0.75, 0.5938, 0.75, 0.5938, 0.6549, 0.6562, 0.6549, 0.6562, 0.75, 0.625, 0.75, 0.625, 0.6549, 0.6875, 0.6549, 0.6875, 0.75, 0.6562, 0.75, 0.6562, 0.6549, 0.7188, 0.6549, 0.7188, 0.75, 0.6875, 0.75, 0.6875, 0.6549, 0.75, 0.6549, 0.75, 0.75, 0.7188, 0.75, 0.7188, 0.6549, 0.7812, 0.6549, 0.7812, 0.75, 0.75, 0.75, 0.75, 0.6549, 0.8125, 0.6549, 0.8125, 0.75, 0.7812, 0.75, 0.7812, 0.6549, 0.8437, 0.6549, 0.8438, 0.75, 0.8125, 0.75, 0.8125, 0.6549, 0.875, 0.6549, 0.875, 0.75, 0.8438, 0.75, 0.8437, 0.6549, 0.9062, 0.6549, 0.9062, 0.75, 0.875, 0.75, 0.875, 0.6549, 0.9375, 0.6549, 0.9375, 0.75, 0.9062, 0.75, 0.9062, 0.6549, 0.9688, 0.6549, 0.9688, 0.75, 0.9375, 0.75, 0.9375, 0.6549, 1.0, 0.6549, 1.0, 0.75, 0.9688, 0.75, 0.9688, 0.6549, 1.0, 0.1632, 1.0, 0.25, 0.9688, 0.25, 0.9687, 0.1632, 0.9687, 0.1632, 0.9688, 0.25, 0.9375, 0.25, 0.9375, 0.1632, 0.9375, 0.1632, 0.9375, 0.25, 0.9062, 0.25, 0.9062, 0.1632, 0.9062, 0.1632, 0.9062, 0.25, 0.875, 0.25, 0.875, 0.1632, 0.875, 0.1632, 0.875, 0.25, 0.8438, 0.25, 0.8438, 0.1632, 0.8438, 0.1632, 0.8438, 0.25, 0.8125, 0.25, 0.8125, 0.1632, 0.8125, 0.1632, 0.8125, 0.25, 0.7812, 0.25, 0.7812, 0.1632, 0.7812, 0.1632, 0.7812, 0.25, 0.75, 0.25, 0.75, 0.1632, 0.75, 0.1632, 0.75, 0.25, 0.7188, 0.25, 0.7188, 0.1632, 0.7188, 0.1632, 0.7188, 0.25, 0.6875, 0.25, 0.6875, 0.1632, 0.6875, 0.1632, 0.6875, 0.25, 0.6562, 0.25, 0.6562, 0.1632, 0.6562, 0.1632, 0.6562, 0.25, 0.625, 0.25, 0.625, 0.1632, 0.625, 0.1632, 0.625, 0.25, 0.5938, 0.25, 0.5938, 0.1632, 0.5938, 0.1632, 0.5938, 0.25, 0.5625, 0.25, 0.5625, 0.1632, 0.5625, 0.1632, 0.5625, 0.25, 0.5312, 0.25, 0.5312, 0.1632, 0.5312, 0.1632, 0.5312, 0.25, 0.5, 0.25, 0.5, 0.1632, 0.5, 0.1632, 0.5, 0.25, 0.4688, 0.25, 0.4688, 0.1632, 0.4688, 0.1632, 0.4688, 0.25, 0.4375, 0.25, 0.4375, 0.1632, 0.4375, 0.1632, 0.4375, 0.25, 0.4062, 0.25, 0.4062, 0.1632, 0.4062, 0.1632, 0.4062, 0.25, 0.375, 0.25, 0.375, 0.1632, 0.375, 0.1632, 0.375, 0.25, 0.3438, 0.25, 0.3438, 0.1632, 0.3438, 0.1632, 0.3438, 0.25, 0.3125, 0.25, 0.3125, 0.1632, 0.3125, 0.1632, 0.3125, 0.25, 0.2812, 0.25, 0.2813, 0.1632, 0.2813, 0.1632, 0.2812, 0.25, 0.25, 0.25, 0.25, 0.1632, 0.25, 0.1632, 0.25, 0.25, 0.2188, 0.25, 0.2188, 0.1632, 0.2188, 0.1632, 0.2188, 0.25, 0.1875, 0.25, 0.1875, 0.1632, 0.1875, 0.1632, 0.1875, 0.25, 0.1562, 0.25, 0.1562, 0.1632, 0.1562, 0.1632, 0.1562, 0.25, 0.125, 0.25, 0.125, 0.1632, 0.125, 0.1632, 0.125, 0.25, 0.09375, 0.25, 0.09375, 0.1632, 0.09375, 0.1632, 0.09375, 0.25, 0.0625, 0.25, 0.0625, 0.1632, 0.03125, 0.1632, 0.03125, 0.25, 0.0, 0.25, 0.0, 0.1632, 0.0625, 0.1632, 0.0625, 0.25, 0.03125, 0.25, 0.03125, 0.1632, 0.0625, 0.0, 0.0625, 0.08553, 0.03125, 0.08553, 0.03125, 0.0, 0.03125, 0.0, 0.03125, 0.08553, 0.0, 0.08553, 0.0, 0.0, 0.09375, 0.0, 0.09375, 0.08553, 0.0625, 0.08553, 0.0625, 0.0, 0.125, 0.0, 0.125, 0.08553, 0.09375, 0.08553, 0.09375, 0.0, 0.1562, 0.0, 0.1562, 0.08553, 0.125, 0.08553, 0.125, 0.0, 0.1875, 0.0, 0.1875, 0.08553, 0.1562, 0.08553, 0.1562, 0.0, 0.2188, 0.0, 0.2188, 0.08553, 0.1875, 0.08553, 0.1875, 0.0, 0.25, 0.0, 0.25, 0.08553, 0.2188, 0.08553, 0.2188, 0.0, 0.2812, 0.0, 0.2812, 0.08553, 0.25, 0.08553, 0.25, 0.0, 0.3125, 0.0, 0.3125, 0.08553, 0.2812, 0.08553, 0.2812, 0.0, 0.3438, 0.0, 0.3438, 0.08553, 0.3125, 0.08553, 0.3125, 0.0, 0.375, 0.0, 0.375, 0.08553, 0.3438, 0.08553, 0.3438, 0.0, 0.4062, 0.0, 0.4062, 0.08553, 0.375, 0.08553, 0.375, 0.0, 0.4375, 0.0, 0.4375, 0.08553, 0.4062, 0.08553, 0.4062, 0.0, 0.4688, 0.0, 0.4688, 0.08553, 0.4375, 0.08553, 0.4375, 0.0, 0.5, 0.0, 0.5, 0.08553, 0.4688, 0.08553, 0.4688, 0.0, 0.5312, 0.0, 0.5312, 0.08553, 0.5, 0.08553, 0.5, 0.0, 0.5625, 0.0, 0.5625, 0.08553, 0.5312, 0.08553, 0.5312, 0.0, 0.5938, 0.0, 0.5938, 0.08553, 0.5625, 0.08553, 0.5625, 0.0, 0.625, 0.0, 0.625, 0.08553, 0.5938, 0.08553, 0.5938, 0.0, 0.6562, 0.0, 0.6562, 0.08553, 0.625, 0.08553, 0.625, 0.0, 0.6875, 0.0, 0.6875, 0.08553, 0.6562, 0.08553, 0.6562, 0.0, 0.7188, 0.0, 0.7188, 0.08553, 0.6875, 0.08553, 0.6875, 0.0, 0.75, 0.0, 0.75, 0.08553, 0.7188, 0.08553, 0.7188, 0.0, 0.7812, 0.0, 0.7812, 0.08553, 0.75, 0.08553, 0.75, 0.0, 0.8125, 0.0, 0.8125, 0.08553, 0.7812, 0.08553, 0.7812, 0.0, 0.8438, 0.0, 0.8438, 0.08553, 0.8125, 0.08553, 0.8125, 0.0, 0.875, 0.0, 0.875, 0.08553, 0.8438, 0.08553, 0.8438, 0.0, 0.9062, 0.0, 0.9062, 0.08553, 0.875, 0.08553, 0.875, 0.0, 0.9375, 0.0, 0.9375, 0.08553, 0.9062, 0.08553, 0.9062, 0.0, 0.9688, 0.0, 0.9688, 0.08553, 0.9375, 0.08553, 0.9375, 0.0, 1.0, 0.0, 1.0, 0.08553, 0.9688, 0.08553, 0.9688, 0.0, 0.0625, 0.08553, 0.0625, 0.1632, 0.03125, 0.1632, 0.03125, 0.08553, 0.03125, 0.08553, 0.03125, 0.1632, 0.0, 0.1632, 0.0, 0.08553, 0.09375, 0.08553, 0.09375, 0.1632, 0.0625, 0.1632, 0.0625, 0.08553, 0.125, 0.08553, 0.125, 0.1632, 0.09375, 0.1632, 0.09375, 0.08553, 0.1562, 0.08553, 0.1562, 0.1632, 0.125, 0.1632, 0.125, 0.08553, 0.1875, 0.08553, 0.1875, 0.1632, 0.1562, 0.1632, 0.1562, 0.08553, 0.2188, 0.08553, 0.2188, 0.1632, 0.1875, 0.1632, 0.1875, 0.08553, 0.25, 0.08553, 0.25, 0.1632, 0.2188, 0.1632, 0.2188, 0.08553, 0.2812, 0.08553, 0.2813, 0.1632, 0.25, 0.1632, 0.25, 0.08553, 0.3125, 0.08553, 0.3125, 0.1632, 0.2813, 0.1632, 0.2812, 0.08553, 0.3438, 0.08553, 0.3438, 0.1632, 0.3125, 0.1632, 0.3125, 0.08553, 0.375, 0.08553, 0.375, 0.1632, 0.3438, 0.1632, 0.3438, 0.08553, 0.4062, 0.08553, 0.4062, 0.1632, 0.375, 0.1632, 0.375, 0.08553, 0.4375, 0.08553, 0.4375, 0.1632, 0.4062, 0.1632, 0.4062, 0.08553, 0.4688, 0.08553, 0.4688, 0.1632, 0.4375, 0.1632, 0.4375, 0.08553, 0.5, 0.08553, 0.5, 0.1632, 0.4688, 0.1632, 0.4688, 0.08553, 0.5312, 0.08553, 0.5312, 0.1632, 0.5, 0.1632, 0.5, 0.08553, 0.5625, 0.08553, 0.5625, 0.1632, 0.5312, 0.1632, 0.5312, 0.08553, 0.5938, 0.08553, 0.5938, 0.1632, 0.5625, 0.1632, 0.5625, 0.08553, 0.625, 0.08553, 0.625, 0.1632, 0.5938, 0.1632, 0.5938, 0.08553, 0.6562, 0.08553, 0.6562, 0.1632, 0.625, 0.1632, 0.625, 0.08553, 0.6875, 0.08553, 0.6875, 0.1632, 0.6562, 0.1632, 0.6562, 0.08553, 0.7188, 0.08553, 0.7188, 0.1632, 0.6875, 0.1632, 0.6875, 0.08553, 0.75, 0.08553, 0.75, 0.1632, 0.7188, 0.1632, 0.7188, 0.08553, 0.7812, 0.08553, 0.7812, 0.1632, 0.75, 0.1632, 0.75, 0.08553, 0.8125, 0.08553, 0.8125, 0.1632, 0.7812, 0.1632, 0.7812, 0.08553, 0.8438, 0.08553, 0.8438, 0.1632, 0.8125, 0.1632, 0.8125, 0.08553, 0.875, 0.08553, 0.875, 0.1632, 0.8438, 0.1632, 0.8438, 0.08553, 0.9062, 0.08553, 0.9062, 0.1632, 0.875, 0.1632, 0.875, 0.08553, 0.9375, 0.08553, 0.9375, 0.1632, 0.9062, 0.1632, 0.9062, 0.08553, 0.9688, 0.08553, 0.9687, 0.1632, 0.9375, 0.1632, 0.9375, 0.08553, 1.0, 0.08553, 1.0, 0.1632, 0.9687, 0.1632, 0.9688, 0.08553, 0.03125, 0.8328, 0.03125, 0.9103, 0.0, 0.9103, 0.0, 0.8328, 0.0625, 0.8328, 0.0625, 0.9103, 0.03125, 0.9103, 0.03125, 0.8328, 0.09375, 0.8328, 0.09375, 0.9103, 0.0625, 0.9103, 0.0625, 0.8328, 0.125, 0.8328, 0.125, 0.9103, 0.09375, 0.9103, 0.09375, 0.8328, 0.1563, 0.8328, 0.1562, 0.9103, 0.125, 0.9103, 0.125, 0.8328, 0.1875, 0.8328, 0.1875, 0.9103, 0.1562, 0.9103, 0.1563, 0.8328, 0.2188, 0.8328, 0.2188, 0.9103, 0.1875, 0.9103, 0.1875, 0.8328, 0.25, 0.8328, 0.25, 0.9103, 0.2188, 0.9103, 0.2188, 0.8328, 0.2813, 0.8328, 0.2812, 0.9103, 0.25, 0.9103, 0.25, 0.8328, 0.3125, 0.8328, 0.3125, 0.9103, 0.2812, 0.9103, 0.2813, 0.8328, 0.3438, 0.8328, 0.3438, 0.9103, 0.3125, 0.9103, 0.3125, 0.8328, 0.375, 0.8328, 0.375, 0.9103, 0.3438, 0.9103, 0.3438, 0.8328, 0.4062, 0.8328, 0.4062, 0.9103, 0.375, 0.9103, 0.375, 0.8328, 0.4375, 0.8328, 0.4375, 0.9103, 0.4062, 0.9103, 0.4062, 0.8328, 0.4688, 0.8328, 0.4688, 0.9103, 0.4375, 0.9103, 0.4375, 0.8328, 0.5, 0.8328, 0.5, 0.9103, 0.4688, 0.9103, 0.4688, 0.8328, 0.5312, 0.8328, 0.5312, 0.9103, 0.5, 0.9103, 0.5, 0.8328, 0.5625, 0.8328, 0.5625, 0.9103, 0.5312, 0.9103, 0.5312, 0.8328, 0.5938, 0.8328, 0.5938, 0.9103, 0.5625, 0.9103, 0.5625, 0.8328, 0.625, 0.8328, 0.625, 0.9103, 0.5938, 0.9103, 0.5938, 0.8328, 0.6562, 0.8328, 0.6562, 0.9103, 0.625, 0.9103, 0.625, 0.8328, 0.6875, 0.8328, 0.6875, 0.9103, 0.6562, 0.9103, 0.6562, 0.8328, 0.7188, 0.8328, 0.7188, 0.9103, 0.6875, 0.9103, 0.6875, 0.8328, 0.75, 0.8328, 0.75, 0.9103, 0.7188, 0.9103, 0.7188, 0.8328, 0.7812, 0.8328, 0.7812, 0.9103, 0.75, 0.9103, 0.75, 0.8328, 0.8125, 0.8328, 0.8125, 0.9103, 0.7812, 0.9103, 0.7812, 0.8328, 0.8438, 0.8328, 0.8438, 0.9103, 0.8125, 0.9103, 0.8125, 0.8328, 0.875, 0.8328, 0.875, 0.9103, 0.8438, 0.9103, 0.8438, 0.8328, 0.9062, 0.8328, 0.9062, 0.9103, 0.875, 0.9103, 0.875, 0.8328, 0.9375, 0.8328, 0.9375, 0.9103, 0.9062, 0.9103, 0.9062, 0.8328, 0.9688, 0.8328, 0.9688, 0.9103, 0.9375, 0.9103, 0.9375, 0.8328, 1.0, 0.8328, 1.0, 0.9103, 0.9688, 0.9103, 0.9688, 0.8328, 1.0, 0.75, 1.0, 0.8328, 0.9688, 0.8328, 0.9688, 0.75, 0.9688, 0.75, 0.9688, 0.8328, 0.9375, 0.8328, 0.9375, 0.75, 0.9375, 0.75, 0.9375, 0.8328, 0.9062, 0.8328, 0.9062, 0.75, 0.9062, 0.75, 0.9062, 0.8328, 0.875, 0.8328, 0.875, 0.75, 0.875, 0.75, 0.875, 0.8328, 0.8438, 0.8328, 0.8438, 0.75, 0.8438, 0.75, 0.8438, 0.8328, 0.8125, 0.8328, 0.8125, 0.75, 0.8125, 0.75, 0.8125, 0.8328, 0.7812, 0.8328, 0.7812, 0.75, 0.7812, 0.75, 0.7812, 0.8328, 0.75, 0.8328, 0.75, 0.75, 0.75, 0.75, 0.75, 0.8328, 0.7188, 0.8328, 0.7188, 0.75, 0.7188, 0.75, 0.7188, 0.8328, 0.6875, 0.8328, 0.6875, 0.75, 0.6875, 0.75, 0.6875, 0.8328, 0.6562, 0.8328, 0.6562, 0.75, 0.6562, 0.75, 0.6562, 0.8328, 0.625, 0.8328, 0.625, 0.75, 0.625, 0.75, 0.625, 0.8328, 0.5938, 0.8328, 0.5938, 0.75, 0.5938, 0.75, 0.5938, 0.8328, 0.5625, 0.8328, 0.5625, 0.75, 0.5625, 0.75, 0.5625, 0.8328, 0.5312, 0.8328, 0.5312, 0.75, 0.5312, 0.75, 0.5312, 0.8328, 0.5, 0.8328, 0.5, 0.75, 0.5, 0.75, 0.5, 0.8328, 0.4688, 0.8328, 0.4688, 0.75, 0.4688, 0.75, 0.4688, 0.8328, 0.4375, 0.8328, 0.4375, 0.75, 0.4375, 0.75, 0.4375, 0.8328, 0.4062, 0.8328, 0.4062, 0.75, 0.4062, 0.75, 0.4062, 0.8328, 0.375, 0.8328, 0.375, 0.75, 0.375, 0.75, 0.375, 0.8328, 0.3438, 0.8328, 0.3438, 0.75, 0.3438, 0.75, 0.3438, 0.8328, 0.3125, 0.8328, 0.3125, 0.75, 0.3125, 0.75, 0.3125, 0.8328, 0.2813, 0.8328, 0.2812, 0.75, 0.2812, 0.75, 0.2813, 0.8328, 0.25, 0.8328, 0.25, 0.75, 0.25, 0.75, 0.25, 0.8328, 0.2188, 0.8328, 0.2188, 0.75, 0.2188, 0.75, 0.2188, 0.8328, 0.1875, 0.8328, 0.1875, 0.75, 0.1875, 0.75, 0.1875, 0.8328, 0.1563, 0.8328, 0.1562, 0.75, 0.1562, 0.75, 0.1563, 0.8328, 0.125, 0.8328, 0.125, 0.75, 0.125, 0.75, 0.125, 0.8328, 0.09375, 0.8328, 0.09375, 0.75, 0.09375, 0.75, 0.09375, 0.8328, 0.0625, 0.8328, 0.0625, 0.75, 0.0625, 0.75, 0.0625, 0.8328, 0.03125, 0.8328, 0.03125, 0.75, 0.03125, 0.75, 0.03125, 0.8328, 0.0, 0.8328, 0.0, 0.75, 1.0, 0.5802, 1.0, 0.6549, 0.9688, 0.6549, 0.9688, 0.5802, 0.9688, 0.5802, 0.9688, 0.6549, 0.9375, 0.6549, 0.9375, 0.5802, 0.9375, 0.5802, 0.9375, 0.6549, 0.9062, 0.6549, 0.9063, 0.5802, 0.9063, 0.5802, 0.9062, 0.6549, 0.875, 0.6549, 0.875, 0.5802, 0.875, 0.5802, 0.875, 0.6549, 0.8437, 0.6549, 0.8438, 0.5802, 0.8438, 0.5802, 0.8437, 0.6549, 0.8125, 0.6549, 0.8125, 0.5802, 0.8125, 0.5802, 0.8125, 0.6549, 0.7812, 0.6549, 0.7812, 0.5802, 0.7812, 0.5802, 0.7812, 0.6549, 0.75, 0.6549, 0.75, 0.5802, 0.75, 0.5802, 0.75, 0.6549, 0.7188, 0.6549, 0.7188, 0.5802, 0.7188, 0.5802, 0.7188, 0.6549, 0.6875, 0.6549, 0.6875, 0.5802, 0.6875, 0.5802, 0.6875, 0.6549, 0.6562, 0.6549, 0.6562, 0.5802, 0.6562, 0.5802, 0.6562, 0.6549, 0.625, 0.6549, 0.625, 0.5802, 0.625, 0.5802, 0.625, 0.6549, 0.5938, 0.6549, 0.5938, 0.5802, 0.5938, 0.5802, 0.5938, 0.6549, 0.5625, 0.6549, 0.5625, 0.5802, 0.5625, 0.5802, 0.5625, 0.6549, 0.5312, 0.6549, 0.5312, 0.5802, 0.5312, 0.5802, 0.5312, 0.6549, 0.5, 0.6549, 0.5, 0.5802, 0.5, 0.5802, 0.5, 0.6549, 0.4688, 0.6549, 0.4687, 0.5802, 0.4687, 0.5802, 0.4688, 0.6549, 0.4375, 0.6549, 0.4375, 0.5802, 0.4375, 0.5802, 0.4375, 0.6549, 0.4062, 0.6549, 0.4062, 0.5802, 0.4062, 0.5802, 0.4062, 0.6549, 0.375, 0.6549, 0.375, 0.5802, 0.375, 0.5802, 0.375, 0.6549, 0.3438, 0.6549, 0.3437, 0.5802, 0.3437, 0.5802, 0.3438, 0.6549, 0.3125, 0.6549, 0.3125, 0.5802, 0.3125, 0.5802, 0.3125, 0.6549, 0.2812, 0.6549, 0.2812, 0.5802, 0.2812, 0.5802, 0.2812, 0.6549, 0.25, 0.6549, 0.25, 0.5802, 0.25, 0.5802, 0.25, 0.6549, 0.2188, 0.6549, 0.2188, 0.5802, 0.2188, 0.5802, 0.2188, 0.6549, 0.1875, 0.6549, 0.1875, 0.5802, 0.1875, 0.5802, 0.1875, 0.6549, 0.1562, 0.6549, 0.1562, 0.5802, 0.1562, 0.5802, 0.1562, 0.6549, 0.125, 0.6549, 0.125, 0.5802, 0.125, 0.5802, 0.125, 0.6549, 0.09375, 0.6549, 0.09375, 0.5802, 0.09375, 0.5802, 0.09375, 0.6549, 0.0625, 0.6549, 0.0625, 0.5802, 0.0625, 0.5802, 0.0625, 0.6549, 0.03125, 0.6549, 0.03125, 0.5802, 0.03125, 0.5802, 0.03125, 0.6549, 0.0, 0.6549, 0.0, 0.5802, 0.03125, 0.5, 0.03125, 0.5802, 0.0, 0.5802, 0.0, 0.5, 0.0625, 0.5, 0.0625, 0.5802, 0.03125, 0.5802, 0.03125, 0.5, 0.09375, 0.5, 0.09375, 0.5802, 0.0625, 0.5802, 0.0625, 0.5, 0.125, 0.5, 0.125, 0.5802, 0.09375, 0.5802, 0.09375, 0.5, 0.1562, 0.5, 0.1562, 0.5802, 0.125, 0.5802, 0.125, 0.5, 0.1875, 0.5, 0.1875, 0.5802, 0.1562, 0.5802, 0.1562, 0.5, 0.2188, 0.5, 0.2188, 0.5802, 0.1875, 0.5802, 0.1875, 0.5, 0.25, 0.5, 0.25, 0.5802, 0.2188, 0.5802, 0.2188, 0.5, 0.2812, 0.5, 0.2812, 0.5802, 0.25, 0.5802, 0.25, 0.5, 0.3125, 0.5, 0.3125, 0.5802, 0.2812, 0.5802, 0.2812, 0.5, 0.3438, 0.5, 0.3437, 0.5802, 0.3125, 0.5802, 0.3125, 0.5, 0.375, 0.5, 0.375, 0.5802, 0.3437, 0.5802, 0.3438, 0.5, 0.4062, 0.5, 0.4062, 0.5802, 0.375, 0.5802, 0.375, 0.5, 0.4375, 0.5, 0.4375, 0.5802, 0.4062, 0.5802, 0.4062, 0.5, 0.4688, 0.5, 0.4687, 0.5802, 0.4375, 0.5802, 0.4375, 0.5, 0.5, 0.5, 0.5, 0.5802, 0.4687, 0.5802, 0.4688, 0.5, 0.5312, 0.5, 0.5312, 0.5802, 0.5, 0.5802, 0.5, 0.5, 0.5625, 0.5, 0.5625, 0.5802, 0.5312, 0.5802, 0.5312, 0.5, 0.5938, 0.5, 0.5938, 0.5802, 0.5625, 0.5802, 0.5625, 0.5, 0.625, 0.5, 0.625, 0.5802, 0.5938, 0.5802, 0.5938, 0.5, 0.6562, 0.5, 0.6562, 0.5802, 0.625, 0.5802, 0.625, 0.5, 0.6875, 0.5, 0.6875, 0.5802, 0.6562, 0.5802, 0.6562, 0.5, 0.7188, 0.5, 0.7188, 0.5802, 0.6875, 0.5802, 0.6875, 0.5, 0.75, 0.5, 0.75, 0.5802, 0.7188, 0.5802, 0.7188, 0.5, 0.7812, 0.5, 0.7812, 0.5802, 0.75, 0.5802, 0.75, 0.5, 0.8125, 0.5, 0.8125, 0.5802, 0.7812, 0.5802, 0.7812, 0.5, 0.8438, 0.5, 0.8438, 0.5802, 0.8125, 0.5802, 0.8125, 0.5, 0.875, 0.5, 0.875, 0.5802, 0.8438, 0.5802, 0.8438, 0.5, 0.9062, 0.5, 0.9063, 0.5802, 0.875, 0.5802, 0.875, 0.5, 0.9375, 0.5, 0.9375, 0.5802, 0.9063, 0.5802, 0.9062, 0.5, 0.9688, 0.5, 0.9688, 0.5802, 0.9375, 0.5802, 0.9375, 0.5, 1.0, 0.5, 1.0, 0.5802, 0.9688, 0.5802, 0.9688, 0.5, 1.0, 0.25, 1.0, 0.3521, 0.9688, 0.3521, 0.9688, 0.25, 0.9688, 0.25, 0.9688, 0.3521, 0.9375, 0.3521, 0.9375, 0.25, 0.9375, 0.25, 0.9375, 0.3521, 0.9062, 0.3521, 0.9062, 0.25, 0.9062, 0.25, 0.9062, 0.3521, 0.875, 0.3521, 0.875, 0.25, 0.875, 0.25, 0.875, 0.3521, 0.8438, 0.3521, 0.8438, 0.25, 0.8438, 0.25, 0.8438, 0.3521, 0.8125, 0.3521, 0.8125, 0.25, 0.8125, 0.25, 0.8125, 0.3521, 0.7812, 0.3521, 0.7812, 0.25, 0.7812, 0.25, 0.7812, 0.3521, 0.75, 0.3521, 0.75, 0.25, 0.75, 0.25, 0.75, 0.3521, 0.7188, 0.3521, 0.7188, 0.25, 0.7188, 0.25, 0.7188, 0.3521, 0.6875, 0.3521, 0.6875, 0.25, 0.6875, 0.25, 0.6875, 0.3521, 0.6562, 0.3521, 0.6562, 0.25, 0.6562, 0.25, 0.6562, 0.3521, 0.625, 0.3521, 0.625, 0.25, 0.625, 0.25, 0.625, 0.3521, 0.5938, 0.3521, 0.5938, 0.25, 0.5938, 0.25, 0.5938, 0.3521, 0.5625, 0.3521, 0.5625, 0.25, 0.5625, 0.25, 0.5625, 0.3521, 0.5312, 0.3521, 0.5312, 0.25, 0.5312, 0.25, 0.5312, 0.3521, 0.5, 0.3521, 0.5, 0.25, 0.5, 0.25, 0.5, 0.3521, 0.4688, 0.3521, 0.4688, 0.25, 0.4688, 0.25, 0.4688, 0.3521, 0.4375, 0.3521, 0.4375, 0.25, 0.4375, 0.25, 0.4375, 0.3521, 0.4062, 0.3521, 0.4062, 0.25, 0.4062, 0.25, 0.4062, 0.3521, 0.375, 0.3521, 0.375, 0.25, 0.375, 0.25, 0.375, 0.3521, 0.3438, 0.3521, 0.3438, 0.25, 0.3438, 0.25, 0.3438, 0.3521, 0.3125, 0.3521, 0.3125, 0.25, 0.3125, 0.25, 0.3125, 0.3521, 0.2812, 0.3521, 0.2812, 0.25, 0.2812, 0.25, 0.2812, 0.3521, 0.25, 0.3521, 0.25, 0.25, 0.25, 0.25, 0.25, 0.3521, 0.2188, 0.3521, 0.2188, 0.25, 0.2188, 0.25, 0.2188, 0.3521, 0.1875, 0.3521, 0.1875, 0.25, 0.1875, 0.25, 0.1875, 0.3521, 0.1562, 0.3521, 0.1562, 0.25, 0.1562, 0.25, 0.1562, 0.3521, 0.125, 0.3521, 0.125, 0.25, 0.125, 0.25, 0.125, 0.3521, 0.09375, 0.3521, 0.09375, 0.25, 0.09375, 0.25, 0.09375, 0.3521, 0.0625, 0.3521, 0.0625, 0.25, 0.03125, 0.25, 0.03125, 0.3521, 0.0, 0.3521, 0.0, 0.25, 0.0625, 0.25, 0.0625, 0.3521, 0.03125, 0.3521, 0.03125, 0.25, 1.0, 0.3521, 1.001, 0.4257, 0.9688, 0.4257, 0.9688, 0.3521, 0.9688, 0.3521, 0.9688, 0.4257, 0.9376, 0.4257, 0.9375, 0.3521, 0.9375, 0.3521, 0.9376, 0.4257, 0.9063, 0.4257, 0.9062, 0.3521, 0.9062, 0.3521, 0.9063, 0.4257, 0.875, 0.4257, 0.875, 0.3521, 0.875, 0.3521, 0.875, 0.4257, 0.8438, 0.4257, 0.8438, 0.3521, 0.8438, 0.3521, 0.8438, 0.4257, 0.8125, 0.4257, 0.8125, 0.3521, 0.8125, 0.3521, 0.8125, 0.4257, 0.7813, 0.4257, 0.7812, 0.3521, 0.7812, 0.3521, 0.7813, 0.4257, 0.75, 0.4257, 0.75, 0.3521, 0.75, 0.3521, 0.75, 0.4257, 0.7187, 0.4257, 0.7188, 0.3521, 0.7188, 0.3521, 0.7187, 0.4257, 0.6875, 0.4257, 0.6875, 0.3521, 0.6875, 0.3521, 0.6875, 0.4257, 0.6562, 0.4257, 0.6562, 0.3521, 0.6562, 0.3521, 0.6562, 0.4257, 0.625, 0.4257, 0.625, 0.3521, 0.625, 0.3521, 0.625, 0.4257, 0.5937, 0.4257, 0.5938, 0.3521, 0.5938, 0.3521, 0.5937, 0.4257, 0.5624, 0.4257, 0.5625, 0.3521, 0.5625, 0.3521, 0.5624, 0.4257, 0.5312, 0.4257, 0.5312, 0.3521, 0.5312, 0.3521, 0.5312, 0.4257, 0.4999, 0.4257, 0.5, 0.3521, 0.5, 0.3521, 0.4999, 0.4257, 0.4687, 0.4257, 0.4688, 0.3521, 0.4688, 0.3521, 0.4687, 0.4257, 0.4374, 0.4257, 0.4375, 0.3521, 0.4375, 0.3521, 0.4374, 0.4257, 0.4062, 0.4256, 0.4062, 0.3521, 0.4062, 0.3521, 0.4062, 0.4256, 0.375, 0.4256, 0.375, 0.3521, 0.375, 0.3521, 0.375, 0.4256, 0.3437, 0.4256, 0.3438, 0.3521, 0.3438, 0.3521, 0.3437, 0.4256, 0.3125, 0.4256, 0.3125, 0.3521, 0.3125, 0.3521, 0.3125, 0.4256, 0.2812, 0.4256, 0.2812, 0.3521, 0.2812, 0.3521, 0.2812, 0.4256, 0.25, 0.4256, 0.25, 0.3521, 0.25, 0.3521, 0.25, 0.4256, 0.2188, 0.4256, 0.2188, 0.3521, 0.2188, 0.3521, 0.2188, 0.4256, 0.1875, 0.4256, 0.1875, 0.3521, 0.1875, 0.3521, 0.1875, 0.4256, 0.1563, 0.4256, 0.1562, 0.3521, 0.1562, 0.3521, 0.1563, 0.4256, 0.125, 0.4256, 0.125, 0.3521, 0.125, 0.3521, 0.125, 0.4256, 0.09381, 0.4256, 0.09375, 0.3521, 0.09375, 0.3521, 0.09381, 0.4256, 0.06258, 0.4257, 0.0625, 0.3521, 0.03125, 0.3521, 0.03133, 0.4257, -0.0009799, 0.4257, 0.0, 0.3521, 0.0625, 0.3521, 0.06258, 0.4257, 0.03133, 0.4257, 0.03125, 0.3521])
me_cylinder_001.use_remesh_fix_poles = True
me_cylinder_001.use_remesh_preserve_attributes = False
me_cylinder_001.update()
me_cylinder_002 = bpy.data.meshes.new('Cylinder.002')
me_cylinder_002.from_pydata([(-6.227e-08, 2.453, -0.758), (-6.227e-08, 2.453, 0.758), (0.4786, 2.406, -0.758), (0.4786, 2.406, 0.758), (0.9388, 2.266, -0.758), (0.9388, 2.266, 0.758), (1.363, 2.04, -0.758), (1.363, 2.04, 0.758), (1.735, 1.735, -0.758), (1.735, 1.735, 0.758), (2.04, 1.363, -0.758), (2.04, 1.363, 0.758), (2.266, 0.9388, -0.758), (2.266, 0.9388, 0.758), (2.406, 0.4786, -0.758), (2.406, 0.4786, 0.758), (2.453, -7.436e-08, -0.758), (2.453, -7.436e-08, 0.758), (2.406, -0.4786, -0.758), (2.406, -0.4786, 0.758), (2.266, -0.9388, -0.758), (2.266, -0.9388, 0.758), (2.04, -1.363, -0.758), (2.04, -1.363, 0.758), (1.735, -1.735, -0.758), (1.735, -1.735, 0.758), (1.363, -2.04, -0.758), (1.363, -2.04, 0.758), (0.9388, -2.266, -0.758), (0.9388, -2.266, 0.758), (0.4786, -2.406, -0.758), (0.4786, -2.406, 0.758), (-2.767e-07, -2.453, -0.758), (-2.767e-07, -2.453, 0.758), (-0.4786, -2.406, -0.758), (-0.4786, -2.406, 0.758), (-0.9388, -2.266, -0.758), (-0.9388, -2.266, 0.758), (-1.363, -2.04, -0.758), (-1.363, -2.04, 0.758), (-1.735, -1.735, -0.758), (-1.735, -1.735, 0.758), (-2.04, -1.363, -0.758), (-2.04, -1.363, 0.758), (-2.266, -0.9388, -0.758), (-2.266, -0.9388, 0.758), (-2.406, -0.4786, -0.758), (-2.406, -0.4786, 0.758), (-2.453, 6.213e-08, -0.758), (-2.453, 6.213e-08, 0.758), (-2.406, 0.4786, -0.758), (-2.406, 0.4786, 0.758), (-2.266, 0.9388, -0.758), (-2.266, 0.9388, 0.758), (-2.04, 1.363, -0.758), (-2.04, 1.363, 0.758), (-1.735, 1.735, -0.758), (-1.735, 1.735, 0.758), (-1.363, 2.04, -0.758), (-1.363, 2.04, 0.758), (-0.9388, 2.266, -0.758), (-0.9388, 2.266, 0.758), (-0.4786, 2.406, -0.758), (-0.4786, 2.406, 0.758), (-7.371e-08, 3.299, 0.0), (0.6436, 3.235, 0.0), (1.262, 3.048, 0.0), (1.833, 2.743, 0.0), (2.333, 2.333, 0.0), (2.743, 1.833, 0.0), (3.048, 1.262, 0.0), (3.235, 0.6436, 0.0), (3.299, -9.214e-08, 0.0), (3.235, -0.6436, 0.0), (3.048, -1.262, 0.0), (2.743, -1.833, 0.0), (2.333, -2.333, 0.0), (1.833, -2.743, 0.0), (1.262, -3.048, 0.0), (0.6436, -3.235, 0.0), (-3.621e-07, -3.299, 0.0), (-0.6436, -3.235, 0.0), (-1.262, -3.048, 0.0), (-1.833, -2.743, 0.0), (-2.333, -2.333, 0.0), (-2.743, -1.833, 0.0), (-3.048, -1.262, 0.0), (-3.235, -0.6436, 0.0), (-3.299, 9.139e-08, 0.0), (-3.235, 0.6436, 0.0), (-3.048, 1.262, 0.0), (-2.743, 1.833, 0.0), (-2.333, 2.333, 0.0), (-1.833, 2.743, 0.0), (-1.262, 3.048, 0.0), (-0.6436, 3.235, 0.0), (-7.114e-08, 2.916, 0.365), (0.569, 2.86, 0.365), (1.116, 2.694, 0.365), (1.62, 2.425, 0.365), (2.062, 2.062, 0.365), (2.425, 1.62, 0.365), (2.694, 1.116, 0.365), (2.86, 0.569, 0.365), (2.916, -8.742e-08, 0.365), (2.86, -0.569, 0.365), (2.694, -1.116, 0.365), (2.425, -1.62, 0.365), (2.062, -2.062, 0.365), (1.62, -2.425, 0.365), (1.116, -2.694, 0.365), (0.569, -2.86, 0.365), (-3.261e-07, -2.916, 0.365), (-0.569, -2.86, 0.365), (-1.116, -2.694, 0.365), (-1.62, -2.425, 0.365), (-2.062, -2.062, 0.365), (-2.425, -1.62, 0.365), (-2.694, -1.116, 0.365), (-2.86, -0.569, 0.365), (-2.916, 7.485e-08, 0.365), (-2.86, 0.569, 0.365), (-2.694, 1.116, 0.365), (-2.425, 1.62, 0.365), (-2.062, 2.062, 0.365), (-1.62, 2.425, 0.365), (-1.116, 2.694, 0.365), (-0.569, 2.86, 0.365), (0.5789, 2.91, -0.365), (1.135, 2.741, -0.365), (1.648, 2.467, -0.365), (2.098, 2.098, -0.365), (2.467, 1.648, -0.365), (2.741, 1.135, -0.365), (2.91, 0.5789, -0.365), (2.967, -8.694e-08, -0.365), (2.91, -0.5789, -0.365), (2.741, -1.135, -0.365), (2.467, -1.648, -0.365), (2.098, -2.098, -0.365), (1.648, -2.467, -0.365), (1.135, -2.741, -0.365), (0.5789, -2.91, -0.365), (-3.306e-07, -2.967, -0.365), (-0.5789, -2.91, -0.365), (-1.135, -2.741, -0.365), (-1.648, -2.467, -0.365), (-2.098, -2.098, -0.365), (-2.467, -1.648, -0.365), (-2.741, -1.135, -0.365), (-2.91, -0.5789, -0.365), (-2.967, 7.814e-08, -0.365), (-2.91, 0.5789, -0.365), (-2.741, 1.135, -0.365), (-2.467, 1.648, -0.365), (-2.098, 2.098, -0.365), (-1.648, 2.467, -0.365), (-1.135, 2.741, -0.365), (-0.5789, 2.91, -0.365), (-7.12e-08, 2.967, -0.365)], [], [(96, 1, 3, 97), (97, 3, 5, 98), (98, 5, 7, 99), (99, 7, 9, 100), (100, 9, 11, 101), (101, 11, 13, 102), (102, 13, 15, 103), (103, 15, 17, 104), (104, 17, 19, 105), (105, 19, 21, 106), (106, 21, 23, 107), (107, 23, 25, 108), (108, 25, 27, 109), (109, 27, 29, 110), (110, 29, 31, 111), (111, 31, 33, 112), (112, 33, 35, 113), (113, 35, 37, 114), (114, 37, 39, 115), (115, 39, 41, 116), (116, 41, 43, 117), (117, 43, 45, 118), (118, 45, 47, 119), (119, 47, 49, 120), (120, 49, 51, 121), (121, 51, 53, 122), (122, 53, 55, 123), (123, 55, 57, 124), (124, 57, 59, 125), (125, 59, 61, 126), (126, 61, 63, 127), (127, 63, 1, 96), (158, 95, 64, 159), (157, 94, 95, 158), (156, 93, 94, 157), (155, 92, 93, 156), (154, 91, 92, 155), (153, 90, 91, 154), (152, 89, 90, 153), (151, 88, 89, 152), (150, 87, 88, 151), (149, 86, 87, 150), (148, 85, 86, 149), (147, 84, 85, 148), (146, 83, 84, 147), (145, 82, 83, 146), (144, 81, 82, 145), (143, 80, 81, 144), (142, 79, 80, 143), (141, 78, 79, 142), (140, 77, 78, 141), (139, 76, 77, 140), (138, 75, 76, 139), (137, 74, 75, 138), (136, 73, 74, 137), (135, 72, 73, 136), (134, 71, 72, 135), (133, 70, 71, 134), (132, 69, 70, 133), (131, 68, 69, 132), (130, 67, 68, 131), (129, 66, 67, 130), (128, 65, 66, 129), (159, 64, 65, 128), (95, 127, 96, 64), (94, 126, 127, 95), (93, 125, 126, 94), (92, 124, 125, 93), (91, 123, 124, 92), (90, 122, 123, 91), (89, 121, 122, 90), (88, 120, 121, 89), (87, 119, 120, 88), (86, 118, 119, 87), (85, 117, 118, 86), (84, 116, 117, 85), (83, 115, 116, 84), (82, 114, 115, 83), (81, 113, 114, 82), (80, 112, 113, 81), (79, 111, 112, 80), (78, 110, 111, 79), (77, 109, 110, 78), (76, 108, 109, 77), (75, 107, 108, 76), (74, 106, 107, 75), (73, 105, 106, 74), (72, 104, 105, 73), (71, 103, 104, 72), (70, 102, 103, 71), (69, 101, 102, 70), (68, 100, 101, 69), (67, 99, 100, 68), (66, 98, 99, 67), (65, 97, 98, 66), (64, 96, 97, 65), (0, 159, 128, 2), (2, 128, 129, 4), (4, 129, 130, 6), (6, 130, 131, 8), (8, 131, 132, 10), (10, 132, 133, 12), (12, 133, 134, 14), (14, 134, 135, 16), (16, 135, 136, 18), (18, 136, 137, 20), (20, 137, 138, 22), (22, 138, 139, 24), (24, 139, 140, 26), (26, 140, 141, 28), (28, 141, 142, 30), (30, 142, 143, 32), (32, 143, 144, 34), (34, 144, 145, 36), (36, 145, 146, 38), (38, 146, 147, 40), (40, 147, 148, 42), (42, 148, 149, 44), (44, 149, 150, 46), (46, 150, 151, 48), (48, 151, 152, 50), (50, 152, 153, 52), (52, 153, 154, 54), (54, 154, 155, 56), (56, 155, 156, 58), (58, 156, 157, 60), (60, 157, 158, 62), (62, 158, 159, 0)])
me_cylinder_002.polygons.foreach_set('use_smooth', [True] * 128)
_uv = me_cylinder_002.uv_layers.new(name='UVMap')
_uv.uv.foreach_set('vector', [1.0, 0.7344, 1.0, 1.0, 0.9688, 1.0, 0.9688, 0.7344, 0.9688, 0.7344, 0.9688, 1.0, 0.9375, 1.0, 0.9375, 0.7344, 0.9375, 0.7344, 0.9375, 1.0, 0.9062, 1.0, 0.9062, 0.7344, 0.9062, 0.7344, 0.9062, 1.0, 0.875, 1.0, 0.875, 0.7344, 0.875, 0.7344, 0.875, 1.0, 0.8438, 1.0, 0.8438, 0.7344, 0.8438, 0.7344, 0.8438, 1.0, 0.8125, 1.0, 0.8125, 0.7344, 0.8125, 0.7344, 0.8125, 1.0, 0.7812, 1.0, 0.7812, 0.7344, 0.7812, 0.7344, 0.7812, 1.0, 0.75, 1.0, 0.75, 0.7344, 0.75, 0.7344, 0.75, 1.0, 0.7188, 1.0, 0.7188, 0.7344, 0.7188, 0.7344, 0.7188, 1.0, 0.6875, 1.0, 0.6875, 0.7344, 0.6875, 0.7344, 0.6875, 1.0, 0.6562, 1.0, 0.6562, 0.7344, 0.6562, 0.7344, 0.6562, 1.0, 0.625, 1.0, 0.625, 0.7344, 0.625, 0.7344, 0.625, 1.0, 0.5938, 1.0, 0.5938, 0.7344, 0.5938, 0.7344, 0.5938, 1.0, 0.5625, 1.0, 0.5625, 0.7344, 0.5625, 0.7344, 0.5625, 1.0, 0.5312, 1.0, 0.5312, 0.7344, 0.5312, 0.7344, 0.5312, 1.0, 0.5, 1.0, 0.5, 0.7344, 0.5, 0.7344, 0.5, 1.0, 0.4688, 1.0, 0.4688, 0.7344, 0.4688, 0.7344, 0.4688, 1.0, 0.4375, 1.0, 0.4375, 0.7344, 0.4375, 0.7344, 0.4375, 1.0, 0.4062, 1.0, 0.4062, 0.7344, 0.4062, 0.7344, 0.4062, 1.0, 0.375, 1.0, 0.375, 0.7344, 0.375, 0.7344, 0.375, 1.0, 0.3438, 1.0, 0.3438, 0.7344, 0.3438, 0.7344, 0.3438, 1.0, 0.3125, 1.0, 0.3125, 0.7344, 0.3125, 0.7344, 0.3125, 1.0, 0.2812, 1.0, 0.2812, 0.7344, 0.2812, 0.7344, 0.2812, 1.0, 0.25, 1.0, 0.25, 0.7344, 0.25, 0.7344, 0.25, 1.0, 0.2188, 1.0, 0.2188, 0.7344, 0.2188, 0.7344, 0.2188, 1.0, 0.1875, 1.0, 0.1875, 0.7344, 0.1875, 0.7344, 0.1875, 1.0, 0.1562, 1.0, 0.1562, 0.7344, 0.1562, 0.7344, 0.1562, 1.0, 0.125, 1.0, 0.125, 0.7344, 0.125, 0.7344, 0.125, 1.0, 0.09375, 1.0, 0.09375, 0.7344, 0.09375, 0.7344, 0.09375, 1.0, 0.0625, 1.0, 0.0625, 0.7344, 0.0625, 0.7344, 0.0625, 1.0, 0.03125, 1.0, 0.03125, 0.7344, 0.03125, 0.7344, 0.03125, 1.0, 0.0, 1.0, 0.0, 0.7344, 0.03125, 0.2383, 0.03125, 0.4922, 0.0, 0.4922, 0.0, 0.2383, 0.0625, 0.2383, 0.0625, 0.4922, 0.03125, 0.4922, 0.03125, 0.2383, 0.09375, 0.2383, 0.09375, 0.4922, 0.0625, 0.4922, 0.0625, 0.2383, 0.125, 0.2383, 0.125, 0.4922, 0.09375, 0.4922, 0.09375, 0.2383, 0.1562, 0.2383, 0.1562, 0.4922, 0.125, 0.4922, 0.125, 0.2383, 0.1875, 0.2383, 0.1875, 0.4922, 0.1562, 0.4922, 0.1562, 0.2383, 0.2188, 0.2383, 0.2188, 0.4922, 0.1875, 0.4922, 0.1875, 0.2383, 0.25, 0.2383, 0.25, 0.4922, 0.2188, 0.4922, 0.2188, 0.2383, 0.2812, 0.2383, 0.2812, 0.4922, 0.25, 0.4922, 0.25, 0.2383, 0.3125, 0.2383, 0.3125, 0.4922, 0.2812, 0.4922, 0.2812, 0.2383, 0.3438, 0.2383, 0.3438, 0.4922, 0.3125, 0.4922, 0.3125, 0.2383, 0.375, 0.2383, 0.375, 0.4922, 0.3438, 0.4922, 0.3438, 0.2383, 0.4062, 0.2383, 0.4062, 0.4922, 0.375, 0.4922, 0.375, 0.2383, 0.4375, 0.2383, 0.4375, 0.4922, 0.4062, 0.4922, 0.4062, 0.2383, 0.4688, 0.2383, 0.4688, 0.4922, 0.4375, 0.4922, 0.4375, 0.2383, 0.5, 0.2383, 0.5, 0.4922, 0.4688, 0.4922, 0.4688, 0.2383, 0.5312, 0.2383, 0.5312, 0.4922, 0.5, 0.4922, 0.5, 0.2383, 0.5625, 0.2383, 0.5625, 0.4922, 0.5312, 0.4922, 0.5312, 0.2383, 0.5938, 0.2383, 0.5938, 0.4922, 0.5625, 0.4922, 0.5625, 0.2383, 0.625, 0.2383, 0.625, 0.4922, 0.5938, 0.4922, 0.5938, 0.2383, 0.6562, 0.2383, 0.6562, 0.4922, 0.625, 0.4922, 0.625, 0.2383, 0.6875, 0.2383, 0.6875, 0.4922, 0.6562, 0.4922, 0.6562, 0.2383, 0.7188, 0.2383, 0.7188, 0.4922, 0.6875, 0.4922, 0.6875, 0.2383, 0.75, 0.2383, 0.75, 0.4922, 0.7188, 0.4922, 0.7188, 0.2383, 0.7812, 0.2383, 0.7812, 0.4922, 0.75, 0.4922, 0.75, 0.2383, 0.8125, 0.2383, 0.8125, 0.4922, 0.7812, 0.4922, 0.7812, 0.2383, 0.8438, 0.2383, 0.8438, 0.4922, 0.8125, 0.4922, 0.8125, 0.2383, 0.875, 0.2383, 0.875, 0.4922, 0.8438, 0.4922, 0.8438, 0.2383, 0.9062, 0.2383, 0.9062, 0.4922, 0.875, 0.4922, 0.875, 0.2383, 0.9375, 0.2383, 0.9375, 0.4922, 0.9062, 0.4922, 0.9062, 0.2383, 0.9688, 0.2383, 0.9688, 0.4922, 0.9375, 0.4922, 0.9375, 0.2383, 1.0, 0.2383, 1.0, 0.4922, 0.9688, 0.4922, 0.9688, 0.2383, 0.03125, 0.4922, 0.03125, 0.7344, 0.0, 0.7344, 0.0, 0.4922, 0.0625, 0.4922, 0.0625, 0.7344, 0.03125, 0.7344, 0.03125, 0.4922, 0.09375, 0.4922, 0.09375, 0.7344, 0.0625, 0.7344, 0.0625, 0.4922, 0.125, 0.4922, 0.125, 0.7344, 0.09375, 0.7344, 0.09375, 0.4922, 0.1562, 0.4922, 0.1562, 0.7344, 0.125, 0.7344, 0.125, 0.4922, 0.1875, 0.4922, 0.1875, 0.7344, 0.1562, 0.7344, 0.1562, 0.4922, 0.2188, 0.4922, 0.2188, 0.7344, 0.1875, 0.7344, 0.1875, 0.4922, 0.25, 0.4922, 0.25, 0.7344, 0.2188, 0.7344, 0.2188, 0.4922, 0.2812, 0.4922, 0.2812, 0.7344, 0.25, 0.7344, 0.25, 0.4922, 0.3125, 0.4922, 0.3125, 0.7344, 0.2812, 0.7344, 0.2812, 0.4922, 0.3438, 0.4922, 0.3438, 0.7344, 0.3125, 0.7344, 0.3125, 0.4922, 0.375, 0.4922, 0.375, 0.7344, 0.3438, 0.7344, 0.3438, 0.4922, 0.4062, 0.4922, 0.4062, 0.7344, 0.375, 0.7344, 0.375, 0.4922, 0.4375, 0.4922, 0.4375, 0.7344, 0.4062, 0.7344, 0.4062, 0.4922, 0.4688, 0.4922, 0.4688, 0.7344, 0.4375, 0.7344, 0.4375, 0.4922, 0.5, 0.4922, 0.5, 0.7344, 0.4688, 0.7344, 0.4688, 0.4922, 0.5312, 0.4922, 0.5312, 0.7344, 0.5, 0.7344, 0.5, 0.4922, 0.5625, 0.4922, 0.5625, 0.7344, 0.5312, 0.7344, 0.5312, 0.4922, 0.5938, 0.4922, 0.5938, 0.7344, 0.5625, 0.7344, 0.5625, 0.4922, 0.625, 0.4922, 0.625, 0.7344, 0.5938, 0.7344, 0.5938, 0.4922, 0.6562, 0.4922, 0.6562, 0.7344, 0.625, 0.7344, 0.625, 0.4922, 0.6875, 0.4922, 0.6875, 0.7344, 0.6562, 0.7344, 0.6562, 0.4922, 0.7188, 0.4922, 0.7188, 0.7344, 0.6875, 0.7344, 0.6875, 0.4922, 0.75, 0.4922, 0.75, 0.7344, 0.7188, 0.7344, 0.7188, 0.4922, 0.7812, 0.4922, 0.7812, 0.7344, 0.75, 0.7344, 0.75, 0.4922, 0.8125, 0.4922, 0.8125, 0.7344, 0.7812, 0.7344, 0.7812, 0.4922, 0.8438, 0.4922, 0.8438, 0.7344, 0.8125, 0.7344, 0.8125, 0.4922, 0.875, 0.4922, 0.875, 0.7344, 0.8438, 0.7344, 0.8438, 0.4922, 0.9062, 0.4922, 0.9062, 0.7344, 0.875, 0.7344, 0.875, 0.4922, 0.9375, 0.4922, 0.9375, 0.7344, 0.9062, 0.7344, 0.9062, 0.4922, 0.9688, 0.4922, 0.9688, 0.7344, 0.9375, 0.7344, 0.9375, 0.4922, 1.0, 0.4922, 1.0, 0.7344, 0.9688, 0.7344, 0.9688, 0.4922, 1.0, 0.0, 1.0, 0.2383, 0.9688, 0.2383, 0.9688, 0.0, 0.9688, 0.0, 0.9688, 0.2383, 0.9375, 0.2383, 0.9375, 0.0, 0.9375, 0.0, 0.9375, 0.2383, 0.9062, 0.2383, 0.9062, 0.0, 0.9062, 0.0, 0.9062, 0.2383, 0.875, 0.2383, 0.875, 0.0, 0.875, 0.0, 0.875, 0.2383, 0.8438, 0.2383, 0.8438, 0.0, 0.8438, 0.0, 0.8438, 0.2383, 0.8125, 0.2383, 0.8125, 0.0, 0.8125, 0.0, 0.8125, 0.2383, 0.7812, 0.2383, 0.7812, 0.0, 0.7812, 0.0, 0.7812, 0.2383, 0.75, 0.2383, 0.75, 0.0, 0.75, 0.0, 0.75, 0.2383, 0.7188, 0.2383, 0.7188, 0.0, 0.7188, 0.0, 0.7188, 0.2383, 0.6875, 0.2383, 0.6875, 0.0, 0.6875, 0.0, 0.6875, 0.2383, 0.6562, 0.2383, 0.6562, 0.0, 0.6562, 0.0, 0.6562, 0.2383, 0.625, 0.2383, 0.625, 0.0, 0.625, 0.0, 0.625, 0.2383, 0.5938, 0.2383, 0.5938, 0.0, 0.5938, 0.0, 0.5938, 0.2383, 0.5625, 0.2383, 0.5625, 0.0, 0.5625, 0.0, 0.5625, 0.2383, 0.5312, 0.2383, 0.5312, 0.0, 0.5312, 0.0, 0.5312, 0.2383, 0.5, 0.2383, 0.5, 0.0, 0.5, 0.0, 0.5, 0.2383, 0.4688, 0.2383, 0.4688, 0.0, 0.4688, 0.0, 0.4688, 0.2383, 0.4375, 0.2383, 0.4375, 0.0, 0.4375, 0.0, 0.4375, 0.2383, 0.4062, 0.2383, 0.4062, 0.0, 0.4062, 0.0, 0.4062, 0.2383, 0.375, 0.2383, 0.375, 0.0, 0.375, 0.0, 0.375, 0.2383, 0.3438, 0.2383, 0.3438, 0.0, 0.3438, 0.0, 0.3438, 0.2383, 0.3125, 0.2383, 0.3125, 0.0, 0.3125, 0.0, 0.3125, 0.2383, 0.2812, 0.2383, 0.2812, 0.0, 0.2812, 0.0, 0.2812, 0.2383, 0.25, 0.2383, 0.25, 0.0, 0.25, 0.0, 0.25, 0.2383, 0.2188, 0.2383, 0.2188, 0.0, 0.2188, 0.0, 0.2188, 0.2383, 0.1875, 0.2383, 0.1875, 0.0, 0.1875, 0.0, 0.1875, 0.2383, 0.1562, 0.2383, 0.1562, 0.0, 0.1562, 0.0, 0.1562, 0.2383, 0.125, 0.2383, 0.125, 0.0, 0.125, 0.0, 0.125, 0.2383, 0.09375, 0.2383, 0.09375, 0.0, 0.09375, 0.0, 0.09375, 0.2383, 0.0625, 0.2383, 0.0625, 0.0, 0.0625, 0.0, 0.0625, 0.2383, 0.03125, 0.2383, 0.03125, 0.0, 0.03125, 0.0, 0.03125, 0.2383, 0.0, 0.2383, 0.0, 0.0])
me_cylinder_002.use_remesh_fix_poles = True
me_cylinder_002.use_remesh_preserve_attributes = False
me_cylinder_002.update()

# ---- objects
ob_tornadobody = bpy.data.objects.new('TornadoBody', me_cylinder_001)
ob_tornadoring = bpy.data.objects.new('TornadoRing', me_cylinder_002)

# ---- transforms, parenting, visibility, modifiers, constraints
ob_tornadobody.location = (0.0, 0.0, 0.0)
ob_tornadoring.location = (0.0, 0.0, 0.0)

# ---- collection membership
col_collection.objects.link(ob_tornadobody)
col_collection.objects.link(ob_tornadoring)

# ---- scene / render settings (as saved in the file)
scene.frame_start = 1; scene.frame_end = 250; scene.frame_set(1)
scene.render.engine = 'BLENDER_EEVEE_NEXT'
scene.cycles.sampling_pattern = 'TABULATED_SOBOL'
scene.cycles.use_light_tree = False
scene.view_settings.view_transform = 'Filmic'
bpy.context.view_layer.update()

# ---- added for rendering (the .blend has no active camera and no usable light): camera, sun
cam_auto = bpy.data.cameras.new('AutoCamera')
cam_auto.lens = 50.0
cam_auto.sensor_width = 36.0
cam_auto.clip_end = 1000.0
ob_auto_camera = bpy.data.objects.new('AutoCamera', cam_auto)
scene.collection.objects.link(ob_auto_camera)
ob_auto_camera.location = (14.0389, -16.8466, 16.3586)
ob_auto_camera.rotation_euler = (1.09748, -7.21219e-08, 0.694738)
scene.camera = ob_auto_camera
light_auto_sun = bpy.data.lights.new('AutoSun', 'SUN')
light_auto_sun.energy = 3.0
light_auto_sun.angle = 0.0523599
ob_auto_sun = bpy.data.objects.new('AutoSun', light_auto_sun)
scene.collection.objects.link(ob_auto_sun)
ob_auto_sun.rotation_euler = (0.872665, 0.174533, 0.523599)
bpy.context.view_layer.update()
